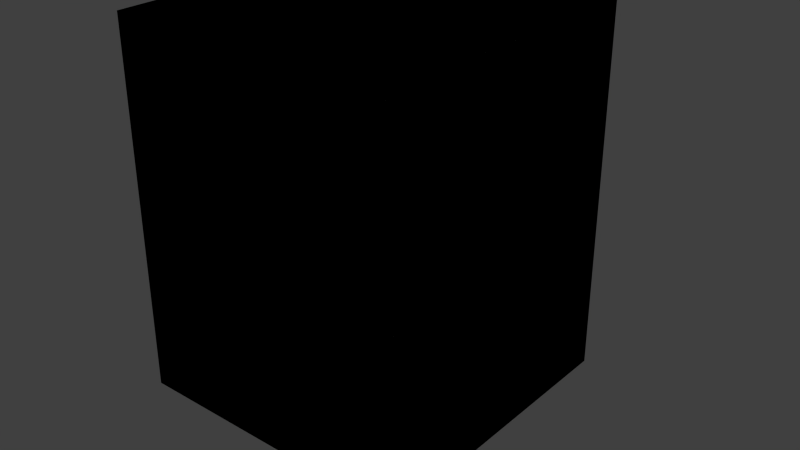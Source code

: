 # Source: bf_startup.blend  (saved by Blender 2.76.0; exported with 4.5.12 LTS)
import bpy
from mathutils import Matrix  # noqa: F401  (used for matrix-valued properties, if any)

bpy.ops.wm.read_factory_settings(use_empty=True)
scene = bpy.context.scene
scene.name = 'example'

# ---- collections
col_collection_1 = bpy.data.collections.new('Collection 1'); scene.collection.children.link(col_collection_1)

# ---- materials (node trees are filled in below, after node groups)
mat_burner = bpy.data.materials.new('Burner')
mat_burner.alpha_threshold = 0.0
mat_burner.diffuse_color = (0.5294, 0.0, 0.0, 1.0)
mat_burner.roughness = 0.5
mat_material = bpy.data.materials.new('Material')
mat_material.alpha_threshold = 0.0
mat_material.diffuse_color = (0.8, 0.334, 0.05472, 1.0)
mat_material.roughness = 0.5
mat_material.line_color = (0.0, 0.0, 0.0, 1.0)
mat_open = bpy.data.materials.new('OPEN')
mat_open.alpha_threshold = 0.0
mat_open.diffuse_color = (0.2, 0.8, 0.8, 1.0)
mat_open.roughness = 0.5

# ---- material node trees

# ---- world
world_world = bpy.data.worlds.new('World'); scene.world = world_world
world_world.color = (0.05088, 0.05088, 0.05088)
world_world.use_sun_shadow = False
world_world.sun_shadow_jitter_overblur = 0.0
world_world.cycles.sampling_method = 'MANUAL'
world_world.cycles.sample_map_resolution = 256

# ---- meshes
me_plane_001 = bpy.data.meshes.new('Plane.001')
me_plane_001.from_pydata([(-1.0, 1.0, 1.0), (-1.0, 1.0, 2.0), (-1.0, 1.0, 3.0), (-1.0, 1.0, 4.0)], [(0, 1), (1, 2), (2, 3)], [])
me_plane_001.use_remesh_preserve_volume = False
me_plane_001.use_remesh_preserve_attributes = False
me_plane_001.use_mirror_vertex_groups = False
me_plane_001.update()
me_plane = bpy.data.meshes.new('Plane')
me_plane.from_pydata([(-1.0, -1.0, 0.0), (1.0, -1.0, 0.0), (-1.0, 1.0, 0.0), (1.0, 1.0, 0.0)], [], [(0, 1, 3, 2)])
me_plane.use_remesh_preserve_volume = False
me_plane.use_remesh_preserve_attributes = False
me_plane.use_mirror_vertex_groups = False
me_plane.update()
me_cylinder_001 = bpy.data.meshes.new('Cylinder.001')
me_cylinder_001.from_pydata([(0.0, 1.0, 0.41), (0.1951, 0.9808, 0.41), (0.3827, 0.9239, 0.41), (0.5556, 0.8315, 0.41), (0.7071, 0.7071, 0.41), (0.8315, 0.5556, 0.41), (0.9239, 0.3827, 0.41), (0.9808, 0.1951, 0.41), (1.0, 7.55e-08, 0.41), (0.9808, -0.1951, 0.41), (0.9239, -0.3827, 0.41), (0.8315, -0.5556, 0.41), (0.7071, -0.7071, 0.41), (0.5556, -0.8315, 0.41), (0.3827, -0.9239, 0.41), (0.1951, -0.9808, 0.41), (-3.258e-07, -1.0, 0.41), (-0.1951, -0.9808, 0.41), (-0.3827, -0.9239, 0.41), (-0.5556, -0.8315, 0.41), (-0.7071, -0.7071, 0.41), (-0.8315, -0.5556, 0.41), (-0.9239, -0.3827, 0.41), (-0.9808, -0.1951, 0.41), (-1.0, 9.656e-07, 0.41), (-0.9808, 0.1951, 0.41), (-0.9239, 0.3827, 0.41), (-0.8315, 0.5556, 0.41), (-0.7071, 0.7071, 0.41), (-0.5556, 0.8315, 0.41), (-0.3827, 0.9239, 0.41), (-0.1951, 0.9808, 0.41)], [], [(1, 0, 31, 30, 29, 28, 27, 26, 25, 24, 23, 22, 21, 20, 19, 18, 17, 16, 15, 14, 13, 12, 11, 10, 9, 8, 7, 6, 5, 4, 3, 2)])
me_cylinder_001.materials.append(mat_burner)
me_cylinder_001.use_remesh_preserve_volume = False
me_cylinder_001.use_remesh_preserve_attributes = False
me_cylinder_001.use_mirror_vertex_groups = False
me_cylinder_001.update()
me_cylinder = bpy.data.meshes.new('Cylinder')
me_cylinder.from_pydata([(0.0, 1.0, 1.49e-08), (0.0, 1.0, 0.4), (0.1951, 0.9808, 1.49e-08), (0.1951, 0.9808, 0.4), (0.3827, 0.9239, 1.49e-08), (0.3827, 0.9239, 0.4), (0.5556, 0.8315, 1.49e-08), (0.5556, 0.8315, 0.4), (0.7071, 0.7071, 1.49e-08), (0.7071, 0.7071, 0.4), (0.8315, 0.5556, 1.49e-08), (0.8315, 0.5556, 0.4), (0.9239, 0.3827, 1.49e-08), (0.9239, 0.3827, 0.4), (0.9808, 0.1951, 1.49e-08), (0.9808, 0.1951, 0.4), (1.0, 7.55e-08, 1.49e-08), (1.0, 7.55e-08, 0.4), (0.9808, -0.1951, 1.49e-08), (0.9808, -0.1951, 0.4), (0.9239, -0.3827, 1.49e-08), (0.9239, -0.3827, 0.4), (0.8315, -0.5556, 1.49e-08), (0.8315, -0.5556, 0.4), (0.7071, -0.7071, 1.49e-08), (0.7071, -0.7071, 0.4), (0.5556, -0.8315, 1.49e-08), (0.5556, -0.8315, 0.4), (0.3827, -0.9239, 1.49e-08), (0.3827, -0.9239, 0.4), (0.1951, -0.9808, 1.49e-08), (0.1951, -0.9808, 0.4), (-3.258e-07, -1.0, 1.49e-08), (-3.258e-07, -1.0, 0.4), (-0.1951, -0.9808, 1.49e-08), (-0.1951, -0.9808, 0.4), (-0.3827, -0.9239, 1.49e-08), (-0.3827, -0.9239, 0.4), (-0.5556, -0.8315, 1.49e-08), (-0.5556, -0.8315, 0.4), (-0.7071, -0.7071, 1.49e-08), (-0.7071, -0.7071, 0.4), (-0.8315, -0.5556, 1.49e-08), (-0.8315, -0.5556, 0.4), (-0.9239, -0.3827, 1.49e-08), (-0.9239, -0.3827, 0.4), (-0.9808, -0.1951, 1.49e-08), (-0.9808, -0.1951, 0.4), (-1.0, 9.656e-07, 1.49e-08), (-1.0, 9.656e-07, 0.4), (-0.9808, 0.1951, 1.49e-08), (-0.9808, 0.1951, 0.4), (-0.9239, 0.3827, 1.49e-08), (-0.9239, 0.3827, 0.4), (-0.8315, 0.5556, 1.49e-08), (-0.8315, 0.5556, 0.4), (-0.7071, 0.7071, 1.49e-08), (-0.7071, 0.7071, 0.4), (-0.5556, 0.8315, 1.49e-08), (-0.5556, 0.8315, 0.4), (-0.3827, 0.9239, 1.49e-08), (-0.3827, 0.9239, 0.4), (-0.1951, 0.9808, 1.49e-08), (-0.1951, 0.9808, 0.4)], [], [(0, 1, 3, 2), (2, 3, 5, 4), (4, 5, 7, 6), (6, 7, 9, 8), (8, 9, 11, 10), (10, 11, 13, 12), (12, 13, 15, 14), (14, 15, 17, 16), (16, 17, 19, 18), (18, 19, 21, 20), (20, 21, 23, 22), (22, 23, 25, 24), (24, 25, 27, 26), (26, 27, 29, 28), (28, 29, 31, 30), (30, 31, 33, 32), (32, 33, 35, 34), (34, 35, 37, 36), (36, 37, 39, 38), (38, 39, 41, 40), (40, 41, 43, 42), (42, 43, 45, 44), (44, 45, 47, 46), (46, 47, 49, 48), (48, 49, 51, 50), (50, 51, 53, 52), (52, 53, 55, 54), (54, 55, 57, 56), (56, 57, 59, 58), (58, 59, 61, 60), (3, 1, 63, 61, 59, 57, 55, 53, 51, 49, 47, 45, 43, 41, 39, 37, 35, 33, 31, 29, 27, 25, 23, 21, 19, 17, 15, 13, 11, 9, 7, 5), (62, 63, 1, 0), (60, 61, 63, 62), (0, 2, 4, 6, 8, 10, 12, 14, 16, 18, 20, 22, 24, 26, 28, 30, 32, 34, 36, 38, 40, 42, 44, 46, 48, 50, 52, 54, 56, 58, 60, 62)])
me_cylinder.materials.append(mat_material)
me_cylinder.use_remesh_preserve_volume = False
me_cylinder.use_remesh_preserve_attributes = False
me_cylinder.use_mirror_vertex_groups = False
me_cylinder.update()
me_xbs_bbox_001 = bpy.data.meshes.new('xbs_bbox.001')
me_xbs_bbox_001.from_pydata([(-2.0, -2.0, 0.1), (2.0, -2.0, 0.1), (2.0, 2.0, 0.1), (-2.0, 2.0, 0.1), (-2.0, -2.0, 5.1), (2.0, -2.0, 5.1), (2.0, 2.0, 5.1), (-2.0, 2.0, 5.1)], [], [(0, 1, 5, 4), (0, 4, 7, 3), (6, 5, 1, 2), (6, 2, 3, 7), (6, 7, 4, 5)])
me_xbs_bbox_001.materials.append(mat_open)
me_xbs_bbox_001.use_remesh_preserve_volume = False
me_xbs_bbox_001.use_remesh_preserve_attributes = False
me_xbs_bbox_001.use_mirror_vertex_groups = False
me_xbs_bbox_001.update()
me_xbs_bbox = bpy.data.meshes.new('xbs_bbox')
me_xbs_bbox.from_pydata([(-2.0, -2.0, 0.1), (2.0, -2.0, 0.1), (2.0, 2.0, 0.1), (-2.0, 2.0, 0.1), (-2.0, -2.0, 5.1), (2.0, -2.0, 5.1), (2.0, 2.0, 5.1), (-2.0, 2.0, 5.1)], [], [(0, 3, 2, 1), (0, 1, 5, 4), (0, 4, 7, 3), (6, 5, 1, 2), (6, 2, 3, 7), (6, 7, 4, 5)])
me_xbs_bbox.use_remesh_preserve_volume = False
me_xbs_bbox.use_remesh_preserve_attributes = False
me_xbs_bbox.use_mirror_vertex_groups = False
me_xbs_bbox.update()

# ---- objects
ob_output = bpy.data.objects.new('Output', None)
ob_tc = bpy.data.objects.new('tc', me_plane_001)
ob_temp_slcf = bpy.data.objects.new('temp slcf', me_plane)
ob_full_burner = bpy.data.objects.new('Full burner ', None)
ob_burner = bpy.data.objects.new('Burner', me_cylinder_001)
ob_cylinder = bpy.data.objects.new('Cylinder', me_cylinder)
ob_boundary_conditions = bpy.data.objects.new('Boundary conditions', me_xbs_bbox_001)
ob_domain = bpy.data.objects.new('Domain', me_xbs_bbox)

# ---- transforms, parenting, visibility, modifiers, constraints
ob_output.location = (0.0, 0.0, 0.0)
ob_output.empty_image_offset = (0.0, 0.0)
ob_output.lineart.crease_threshold = 0.0
ob_tc.parent = ob_output
ob_tc.location = (0.0, 0.0, 0.0)
ob_tc.display_type = 'WIRE'
ob_tc.show_transparent = True
ob_tc.lineart.crease_threshold = 0.0
ob_temp_slcf.parent = ob_output
ob_temp_slcf.location = (0.0, 2.0, 0.0)
ob_temp_slcf.rotation_euler = (-0.0, 1.571, 0.0)
ob_temp_slcf.display_type = 'WIRE'
ob_temp_slcf.show_transparent = True
ob_temp_slcf.lineart.crease_threshold = 0.0
ob_full_burner.location = (0.0, 0.0, 0.0)
ob_full_burner.empty_image_offset = (0.0, 0.0)
ob_full_burner.lineart.crease_threshold = 0.0
ob_burner.parent = ob_full_burner
ob_burner.location = (0.0, 0.0, 0.0)
ob_burner.display_type = 'SOLID'
ob_burner.show_transparent = True
ob_burner.lineart.crease_threshold = 0.0
ob_cylinder.parent = ob_full_burner
ob_cylinder.location = (0.0, 0.0, 0.0)
ob_cylinder.display_type = 'SOLID'
ob_cylinder.lineart.crease_threshold = 0.0
ob_boundary_conditions.location = (0.0, 0.0, -0.1)
ob_boundary_conditions.display_type = 'SOLID'
ob_boundary_conditions.show_transparent = True
ob_boundary_conditions.lineart.crease_threshold = 0.0
ob_domain.location = (0.0, 0.0, -0.1)
ob_domain.display_type = 'WIRE'
ob_domain.show_transparent = True
ob_domain.lineart.crease_threshold = 0.0

# ---- collection membership
col_collection_1.objects.link(ob_output)
col_collection_1.objects.link(ob_tc)
col_collection_1.objects.link(ob_temp_slcf)
col_collection_1.objects.link(ob_full_burner)
col_collection_1.objects.link(ob_burner)
col_collection_1.objects.link(ob_cylinder)
col_collection_1.objects.link(ob_boundary_conditions)
col_collection_1.objects.link(ob_domain)

# ---- scene / render settings (as saved in the file)
scene.frame_start = 1; scene.frame_end = 250; scene.frame_set(1)
scene.render.engine = 'CYCLES'
scene.render.resolution_percentage = 50
scene.render.dither_intensity = 0.0
scene.cycles.use_denoising = False
scene.cycles.samples = 10
scene.cycles.sampling_pattern = 'TABULATED_SOBOL'
scene.cycles.light_sampling_threshold = 0.0
scene.cycles.use_adaptive_sampling = False
scene.cycles.use_light_tree = False
scene.cycles.blur_glossy = 0.0
scene.cycles.pixel_filter_type = 'GAUSSIAN'
scene.cycles.sample_clamp_indirect = 0.0
scene.view_settings.view_transform = 'Standard'
bpy.context.view_layer.update()

# ---- added for rendering (the .blend has no active camera and no usable light): camera, sun
cam_auto = bpy.data.cameras.new('AutoCamera')
cam_auto.lens = 50.0
cam_auto.sensor_width = 36.0
cam_auto.clip_end = 1000.0
ob_auto_camera = bpy.data.objects.new('AutoCamera', cam_auto)
scene.collection.objects.link(ob_auto_camera)
ob_auto_camera.location = (8.11881, -9.24258, 8.49505)
ob_auto_camera.rotation_euler = (1.09748, -7.21219e-08, 0.694738)
scene.camera = ob_auto_camera
light_auto_sun = bpy.data.lights.new('AutoSun', 'SUN')
light_auto_sun.energy = 3.0
light_auto_sun.angle = 0.0523599
ob_auto_sun = bpy.data.objects.new('AutoSun', light_auto_sun)
scene.collection.objects.link(ob_auto_sun)
ob_auto_sun.rotation_euler = (0.872665, 0.174533, 0.523599)
bpy.context.view_layer.update()
